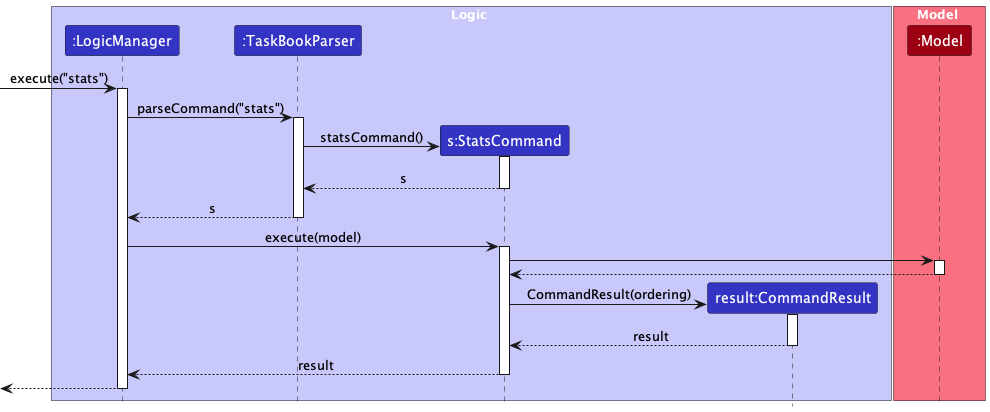

The diagram above was rendered by PlantUML. Its source (embedded in the PNG):
@startuml
!include style.puml

box Logic LOGIC_COLOR_T1
participant ":LogicManager" as LogicManager LOGIC_COLOR
participant ":TaskBookParser" as TaskBookParser LOGIC_COLOR
participant "s:StatsCommand" as StatsCommand LOGIC_COLOR
participant "result:CommandResult" as CommandResult LOGIC_COLOR
end box

box Model MODEL_COLOR_T1
participant ":Model" as Model MODEL_COLOR
end box


[-> LogicManager : execute("stats")
activate LogicManager

LogicManager -> TaskBookParser : parseCommand("stats")
activate TaskBookParser

create StatsCommand
TaskBookParser -> StatsCommand : statsCommand()
activate StatsCommand

StatsCommand --> TaskBookParser : s
deactivate StatsCommand

TaskBookParser --> LogicManager : s
deactivate TaskBookParser

LogicManager -> StatsCommand : execute(model)
activate StatsCommand

StatsCommand -> Model
activate Model

Model --> StatsCommand
deactivate Model

create CommandResult
StatsCommand -> CommandResult : CommandResult(ordering)
activate CommandResult

CommandResult --> StatsCommand : result
deactivate CommandResult

StatsCommand --> LogicManager : result
deactivate StatsCommand

[<--LogicManager
deactivate LogicManager
@enduml